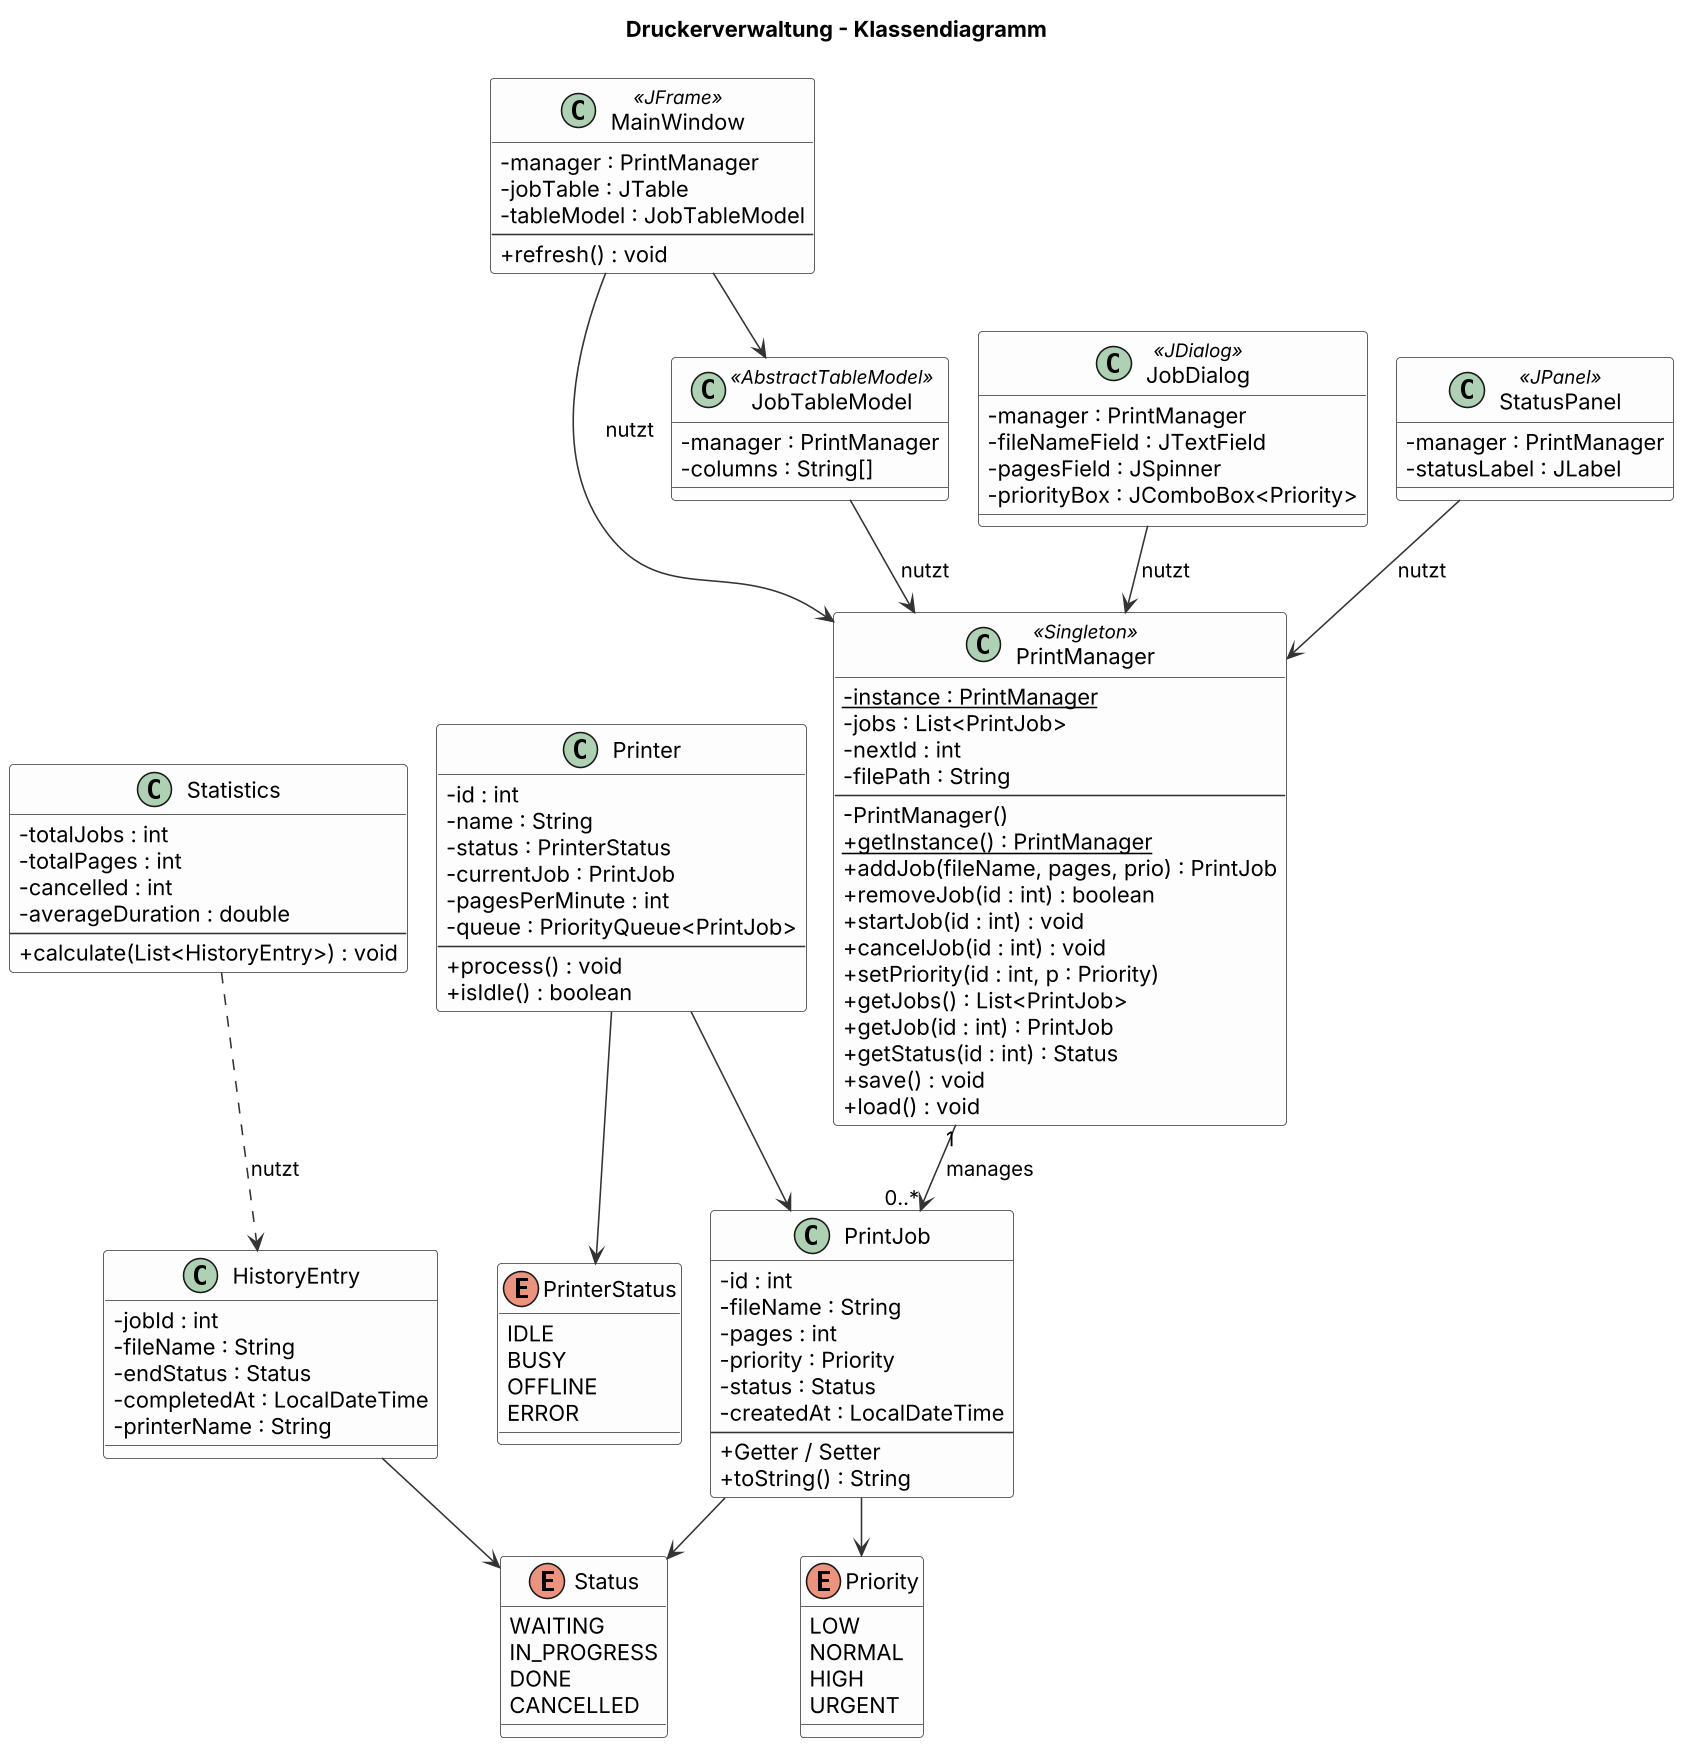

The diagram above was rendered by PlantUML. Its source (embedded in the PNG):
@startuml Druckerverwaltung-Klassendiagramm
!pragma layout smetana
skinparam dpi 150
skinparam classAttributeIconSize 0
skinparam shadowing false
skinparam defaultFontName SansSerif
skinparam classBackgroundColor #FDFDFD
skinparam classBorderColor #333333
skinparam arrowColor #333333
skinparam stereotypeCBackgroundColor #F2C14E
title Druckerverwaltung - Klassendiagramm

class PrintManager <<Singleton>> {
  - {static} instance : PrintManager
  - jobs : List<PrintJob>
  - nextId : int
  - filePath : String
  --
  - PrintManager()
  + {static} getInstance() : PrintManager
  + addJob(fileName, pages, prio) : PrintJob
  + removeJob(id : int) : boolean
  + startJob(id : int) : void
  + cancelJob(id : int) : void
  + setPriority(id : int, p : Priority)
  + getJobs() : List<PrintJob>
  + getJob(id : int) : PrintJob
  + getStatus(id : int) : Status
  + save() : void
  + load() : void
}

class PrintJob {
  - id : int
  - fileName : String
  - pages : int
  - priority : Priority
  - status : Status
  - createdAt : LocalDateTime
  --
  + Getter / Setter
  + toString() : String
}

enum Priority {
  LOW
  NORMAL
  HIGH
  URGENT
}

enum Status {
  WAITING
  IN_PROGRESS
  DONE
  CANCELLED
}

class MainWindow <<JFrame>> {
  - manager : PrintManager
  - jobTable : JTable
  - tableModel : JobTableModel
  --
  + refresh() : void
}

class JobDialog <<JDialog>> {
  - manager : PrintManager
  - fileNameField : JTextField
  - pagesField : JSpinner
  - priorityBox : JComboBox<Priority>
}

class StatusPanel <<JPanel>> {
  - manager : PrintManager
  - statusLabel : JLabel
}

class JobTableModel <<AbstractTableModel>> {
  - manager : PrintManager
  - columns : String[]
}

class Printer {
  - id : int
  - name : String
  - status : PrinterStatus
  - currentJob : PrintJob
  - pagesPerMinute : int
  - queue : PriorityQueue<PrintJob>
  --
  + process() : void
  + isIdle() : boolean
}

enum PrinterStatus {
  IDLE
  BUSY
  OFFLINE
  ERROR
}

class HistoryEntry {
  - jobId : int
  - fileName : String
  - endStatus : Status
  - completedAt : LocalDateTime
  - printerName : String
}

class Statistics {
  - totalJobs : int
  - totalPages : int
  - cancelled : int
  - averageDuration : double
  --
  + calculate(List<HistoryEntry>) : void
}

MainWindow --> PrintManager : nutzt
JobDialog --> PrintManager : nutzt
StatusPanel --> PrintManager : nutzt
JobTableModel --> PrintManager : nutzt
MainWindow --> JobTableModel

PrintManager "1" --> "0..*" PrintJob : manages
PrintJob --> Priority
PrintJob --> Status

Printer --> PrinterStatus
Printer --> PrintJob

Statistics ..> HistoryEntry : nutzt
HistoryEntry --> Status
@enduml